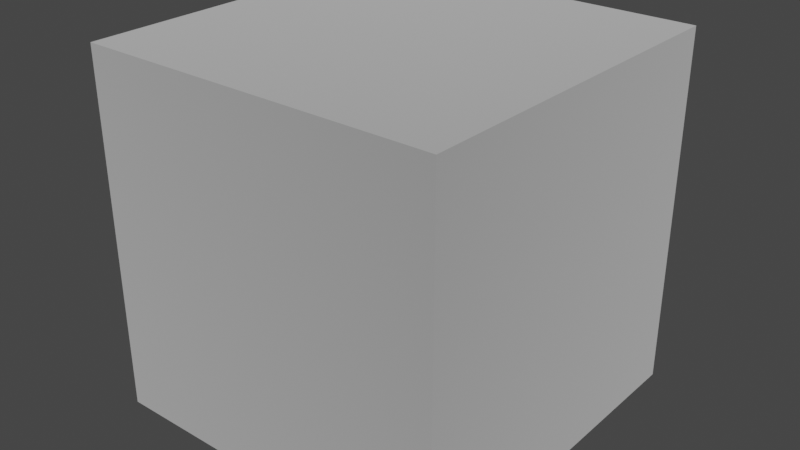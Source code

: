 # Source: breakable_block.blend  (saved by Blender 3.4.6; exported with 4.5.12 LTS)
import bpy
from mathutils import Matrix  # noqa: F401  (used for matrix-valued properties, if any)

bpy.ops.wm.read_factory_settings(use_empty=True)
scene = bpy.context.scene
scene.name = 'Scene'

# ---- collections
col_collection = bpy.data.collections.new('Collection'); scene.collection.children.link(col_collection)

# ---- materials (node trees are filled in below, after node groups)
mat_dummymtl_rsrc_world_dynamic_block_breakable_sky_islands_day_bre = bpy.data.materials.new('dummymtl-rsrc.world.dynamic.block.breakable.sky_islands_day.bre')
mat_dummymtl_rsrc_world_dynamic_block_breakable_sky_islands_day_bre.use_backface_culling = True
mat_dummymtl_rsrc_world_dynamic_block_breakable_sky_islands_day_bre.use_transparent_shadow = False

# ---- material node trees
mat_dummymtl_rsrc_world_dynamic_block_breakable_sky_islands_day_bre.use_nodes = True; mat_dummymtl_rsrc_world_dynamic_block_breakable_sky_islands_day_bre.node_tree.nodes.clear()
_N = mat_dummymtl_rsrc_world_dynamic_block_breakable_sky_islands_day_bre.node_tree.nodes; _L = mat_dummymtl_rsrc_world_dynamic_block_breakable_sky_islands_day_bre.node_tree.links
n0 = _N.new('ShaderNodeBsdfPrincipled'); n0.name = 'Principled BSDF'; n0.location = (10, 300)
n0.distribution = 'GGX'
n0.subsurface_method = 'RANDOM_WALK_SKIN'
n0.inputs[0].default_value = (1.0, 1.0, 1.0, 1.0)
n0.inputs[1].default_value = 1.0
n0.inputs[2].default_value = 1.0
n0.inputs[27].default_value = (0.0, 0.0, 0.0, 1.0)
n0.inputs[28].default_value = 1.0
n1 = _N.new('ShaderNodeOutputMaterial'); n1.name = 'Material Output'; n1.location = (320, 270)
_L.new(n0.outputs[0], n1.inputs[0])
n1.is_active_output = True

# ---- world
world_world = bpy.data.worlds.new('World'); scene.world = world_world
world_world.use_nodes = True; world_world.node_tree.nodes.clear()
_N = world_world.node_tree.nodes; _L = world_world.node_tree.links
n0 = _N.new('ShaderNodeOutputWorld'); n0.name = 'World Output'; n0.location = (300, 300)
n1 = _N.new('ShaderNodeBackground'); n1.name = 'Background'; n1.location = (10, 300)
n1.inputs[0].default_value = (0.05088, 0.05088, 0.05088, 1.0)
_L.new(n1.outputs[0], n0.inputs[0])
n0.is_active_output = True
world_world.color = (0.05088, 0.05088, 0.05088)
world_world.use_sun_shadow = False
world_world.sun_shadow_jitter_overblur = 0.0

# ---- meshes
me_rsrc_world_dynamic_block_breakable_sky_islands_day_breakable_me = bpy.data.meshes.new('rsrc.world.dynamic.block.breakable.sky_islands_day.breakable-Me')
me_rsrc_world_dynamic_block_breakable_sky_islands_day_breakable_me.from_pydata([(-0.5, 6.557e-07, -0.5), (0.5, 6.557e-07, -0.5), (-0.5, -1.0, 0.5), (0.5, -1.0, 0.5), (0.5, -1.0, -0.5), (0.5, 6.12e-07, 0.5), (-0.5, 6.12e-07, 0.5), (-0.5, -1.0, -0.5)], [], [(7, 0, 4), (4, 0, 1), (2, 7, 3), (3, 7, 4), (5, 3, 1), (1, 3, 4), (2, 6, 7), (7, 6, 0)])
_uv = me_rsrc_world_dynamic_block_breakable_sky_islands_day_breakable_me.uv_layers.new(name='UVMap')
_uv.uv.foreach_set('vector', [0.01724, 0.5, 0.01724, 0.0, 0.9828, 0.5, 0.9828, 0.5, 0.01724, 0.0, 0.9828, 0.0, 0.01724, 1.0, 0.01724, 0.5, 0.9828, 1.0, 0.9828, 1.0, 0.01724, 0.5, 0.9828, 0.5, 0.01724, 0.0, 0.01724, 0.5, 0.9828, 0.0, 0.9828, 0.0, 0.01724, 0.5, 0.9828, 0.5, 0.9828, 0.5, 0.9828, 0.0, 0.01724, 0.5, 0.01724, 0.5, 0.9828, 0.0, 0.01724, 0.0])
me_rsrc_world_dynamic_block_breakable_sky_islands_day_breakable_me.materials.append(mat_dummymtl_rsrc_world_dynamic_block_breakable_sky_islands_day_bre)
me_rsrc_world_dynamic_block_breakable_sky_islands_day_breakable_me.update()
me_rsrc_world_dynamic_block_breakable_sky_islands_day_breakable_me.normals_split_custom_set([tuple(v) for v in zip(*[iter([0.0, 0.0, -1.0, 0.0, 0.0, -1.0, 0.0, 0.0, -1.0, 0.0, 0.0, -1.0, 0.0, 0.0, -1.0, 0.0, 0.0, -1.0, 0.0, -1.0, 0.0, 0.0, -1.0, 0.0, 0.0, -1.0, 0.0, 0.0, -1.0, 0.0, 0.0, -1.0, 0.0, 0.0, -1.0, 0.0, 1.0, 0.0, 0.0, 1.0, 0.0, 0.0, 1.0, 0.0, 0.0, 1.0, 0.0, 0.0, 1.0, 0.0, 0.0, 1.0, 0.0, 0.0, -1.0, 0.0, 0.0, -1.0, 0.0, 0.0, -1.0, 0.0, 0.0, -1.0, 0.0, 0.0, -1.0, 0.0, 0.0, -1.0, 0.0, 0.0])] * 3)])

# ---- objects
ob_sky_islands_day_breakable_mesh_0 = bpy.data.objects.new('sky_islands_day.breakable-Mesh[0]', me_rsrc_world_dynamic_block_breakable_sky_islands_day_breakable_me)

# ---- transforms, parenting, visibility, modifiers, constraints
ob_sky_islands_day_breakable_mesh_0.location = (0.0, 0.0, 0.0)
ob_sky_islands_day_breakable_mesh_0.rotation_mode = 'QUATERNION'
ob_sky_islands_day_breakable_mesh_0.rotation_quaternion = (0.7071, -0.7071, -1.57e-16, -9.358e-24)

# ---- collection membership
scene.collection.objects.link(ob_sky_islands_day_breakable_mesh_0)

# ---- scene / render settings (as saved in the file)
scene.frame_start = 1; scene.frame_end = 250; scene.frame_set(1)
scene.render.engine = 'BLENDER_EEVEE_NEXT'
scene.cycles.sampling_pattern = 'TABULATED_SOBOL'
scene.cycles.use_light_tree = False
scene.view_settings.view_transform = 'Filmic'
bpy.context.view_layer.update()

# ---- added for rendering (the .blend has no active camera and no usable light): camera, sun
cam_auto = bpy.data.cameras.new('AutoCamera')
cam_auto.lens = 50.0
cam_auto.sensor_width = 36.0
cam_auto.clip_end = 1000.0
ob_auto_camera = bpy.data.objects.new('AutoCamera', cam_auto)
scene.collection.objects.link(ob_auto_camera)
ob_auto_camera.location = (1.60254, -1.92304, 1.78203)
ob_auto_camera.rotation_euler = (1.09748, -7.21219e-08, 0.694738)
scene.camera = ob_auto_camera
light_auto_sun = bpy.data.lights.new('AutoSun', 'SUN')
light_auto_sun.energy = 3.0
light_auto_sun.angle = 0.0523599
ob_auto_sun = bpy.data.objects.new('AutoSun', light_auto_sun)
scene.collection.objects.link(ob_auto_sun)
ob_auto_sun.rotation_euler = (0.872665, 0.174533, 0.523599)
bpy.context.view_layer.update()
